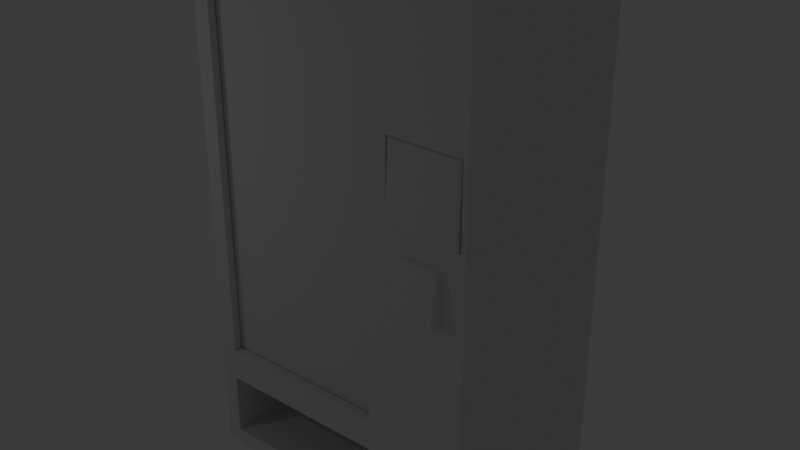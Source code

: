 # Source: VendingMachines.blend  (saved by Blender 5.1.30; exported with 4.5.12 LTS)
import bpy
from mathutils import Matrix  # noqa: F401  (used for matrix-valued properties, if any)

bpy.ops.wm.read_factory_settings(use_empty=True)
scene = bpy.context.scene
scene.name = 'Scene'

# ---- collections
col_collection = bpy.data.collections.new('Collection'); scene.collection.children.link(col_collection)

# ---- world
world_world = bpy.data.worlds.new('World'); scene.world = world_world
world_world.use_nodes = True; world_world.node_tree.nodes.clear()
_N = world_world.node_tree.nodes; _L = world_world.node_tree.links
n0 = _N.new('ShaderNodeOutputWorld'); n0.name = 'World Output'; n0.location = (200, 100)
n1 = _N.new('ShaderNodeBackground'); n1.name = 'Background'; n1.location = (-200, 100)
n1.inputs[0].default_value = (0.05088, 0.05088, 0.05088, 1.0)
_L.new(n1.outputs[0], n0.inputs[0])
n0.is_active_output = True
world_world.color = (0.05088, 0.05088, 0.05088)
world_world.sun_shadow_jitter_overblur = 0.0

# ---- lights
light_point_001 = bpy.data.lights.new('Point.001', 'POINT')

# ---- meshes
me_cube_003 = bpy.data.meshes.new('Cube.003')
me_cube_003.from_pydata([(-0.8396, -1.0, 1.138), (-0.8396, -1.0, 4.843), (-1.0, 1.0, 0.9774), (-1.0, 1.0, 5.004), (0.8533, -1.0, 1.138), (0.8533, -1.0, 4.843), (1.014, 1.0, 5.004), (1.836, 1.0, 5.004), (1.836, 1.0, 0.9774), (1.836, -1.0, 0.9774), (1.836, -1.0, 5.004), (-1.0, 1.0, 0.04491), (-0.8558, -1.0, 0.2023), (1.014, 1.0, 0.04491), (0.8431, -1.0, 0.2023), (1.836, -1.0, 0.04491), (1.836, 1.0, 0.04491), (-0.8558, -1.0, 0.82), (-1.0, -1.0, 5.004), (1.014, -1.0, 5.004), (0.8431, -1.0, 0.82), (-0.8396, -0.9208, 1.138), (-0.8396, -0.9208, 4.843), (0.8533, -0.9208, 4.843), (0.8533, -0.9208, 1.138), (-0.7619, -0.7918, 1.064), (-0.8908, -0.9208, 4.918), (0.9045, -0.9208, 4.918), (0.7756, -0.7918, 1.064), (-0.7619, -0.4416, 1.064), (-0.8908, -0.3126, 4.918), (0.9045, -0.3126, 4.918), (0.7756, -0.4416, 1.064), (1.229, -1.0, 2.906), (1.621, -1.0, 2.906), (1.425, -1.0, 0.9774), (1.425, -1.0, 5.004), (1.425, -1.0, 2.906), (1.229, -1.0, 2.421), (1.621, -1.0, 2.421), (1.631, -1.0, 0.9774), (1.219, -1.0, 5.004), (1.059, -1.0, 3.865), (1.791, -1.0, 3.865), (1.219, -1.0, 0.9774), (1.631, -1.0, 5.004), (1.599, -1.0, 2.906), (1.251, -1.0, 2.906), (1.425, -1.0, 3.865), (1.425, -1.0, 2.421), (1.251, -1.0, 2.421), (1.23, -1.0, 3.865), (1.62, -1.0, 3.865), (1.599, -1.0, 2.421), (1.62, -1.0, 3.098), (1.791, -1.0, 3.098), (1.23, -1.0, 3.098), (1.425, -1.0, 3.098), (1.059, -1.0, 3.098), (1.014, -1.0, 2.241), (1.836, -1.0, 2.241), (1.219, -1.0, 2.241), (1.425, -1.0, 2.241), (1.631, -1.0, 2.241), (1.599, -1.01, 2.901), (1.599, -1.046, 2.884), (1.599, -1.035, 2.898), (1.599, -1.046, 2.884), (1.621, -1.01, 2.901), (1.615, -1.035, 2.898), (1.251, -1.01, 2.901), (1.251, -1.046, 2.884), (1.251, -1.035, 2.898), (1.425, -1.046, 2.884), (1.425, -1.01, 2.901), (1.425, -1.035, 2.898), (1.251, -1.046, 2.884), (1.229, -1.01, 2.901), (1.236, -1.035, 2.898), (1.229, -1.081, 2.421), (1.251, -1.111, 2.447), (1.236, -1.103, 2.431), (1.599, -1.111, 2.447), (1.621, -1.081, 2.421), (1.615, -1.103, 2.431), (1.251, -1.111, 2.447), (1.251, -1.081, 2.421), (1.251, -1.103, 2.431), (1.425, -1.081, 2.421), (1.425, -1.111, 2.447), (1.425, -1.103, 2.431), (1.599, -1.111, 2.447), (1.599, -1.081, 2.421), (1.599, -1.103, 2.431), (1.014, -1.0, 3.876), (1.014, -1.0, 3.086), (1.836, -1.0, 3.876), (1.836, -1.0, 3.086), (1.631, -1.0, 3.086), (1.219, -1.0, 3.086), (1.425, -1.0, 3.086), (1.219, -1.0, 3.876), (1.425, -1.0, 3.876), (1.631, -1.0, 3.876), (1.073, -0.9772, 3.85), (1.777, -0.9772, 3.85), (1.425, -0.9772, 3.85), (1.23, -0.9772, 3.85), (1.62, -0.9772, 3.85), (1.62, -0.9772, 3.112), (1.777, -0.9772, 3.112), (1.23, -0.9772, 3.112), (1.425, -0.9772, 3.112), (1.073, -0.9772, 3.112), (1.059, -0.9772, 3.865), (1.059, -0.9772, 3.098), (1.791, -0.9772, 3.865), (1.791, -0.9772, 3.098), (1.62, -0.9772, 3.098), (1.23, -0.9772, 3.098), (1.425, -0.9772, 3.098), (1.23, -0.9772, 3.865), (1.425, -0.9772, 3.865), (1.62, -0.9772, 3.865), (1.097, -1.002, 3.827), (1.073, -0.9772, 3.85), (1.08, -0.9941, 3.843), (1.777, -0.9772, 3.85), (1.753, -1.002, 3.827), (1.77, -0.9941, 3.843), (1.425, -1.002, 3.827), (1.425, -0.9772, 3.85), (1.425, -0.9941, 3.843), (1.23, -0.9772, 3.85), (1.23, -1.002, 3.827), (1.23, -0.9941, 3.843), (1.62, -0.9772, 3.85), (1.62, -1.002, 3.827), (1.62, -0.9941, 3.843), (1.62, -1.036, 3.136), (1.62, -1.014, 3.112), (1.62, -1.03, 3.119), (1.753, -1.036, 3.136), (1.777, -1.014, 3.112), (1.77, -1.03, 3.119), (1.23, -1.036, 3.136), (1.23, -1.014, 3.112), (1.23, -1.03, 3.119), (1.425, -1.014, 3.112), (1.425, -1.036, 3.136), (1.425, -1.03, 3.119), (1.073, -1.014, 3.112), (1.097, -1.036, 3.136), (1.08, -1.03, 3.119), (-1.0, -1.0, 0.9774), (1.014, -1.0, 0.9774), (-1.0, -1.0, 0.04491), (1.014, -1.0, 0.04491), (-0.8908, -0.9208, 1.064), (0.9045, -0.9208, 1.064), (-0.8908, -0.3126, 1.064), (0.9045, -0.3126, 1.064), (-0.8558, -0.8009, 0.82), (0.8431, -0.8009, 0.82), (-0.8558, -0.8009, 0.2023), (0.8431, -0.8009, 0.2023), (-0.8558, -0.4313, 0.82), (0.8431, -0.4313, 0.82), (-0.8558, -0.4313, 0.2023), (0.8431, -0.4313, 0.2023)], [], [(2, 3, 6, 7, 8, 16, 13, 11), (0, 4, 24, 21), (11, 13, 16, 15, 157, 156), (8, 7, 10, 96, 97, 60, 9, 15, 16), (6, 3, 18, 19, 41, 36, 45, 10, 7), (9, 40, 35, 44, 155, 157, 15), (14, 20, 163, 165), (154, 18, 3, 2, 11, 156), (21, 24, 159, 158), (1, 0, 21, 22), (5, 1, 22, 23), (4, 5, 23, 24), (27, 26, 30, 31), (22, 21, 158, 26), (23, 22, 26, 27), (24, 23, 27, 159), (161, 31, 30, 160), (159, 27, 31, 161), (166, 167, 32, 29), (26, 158, 160, 30), (55, 43, 116, 117), (40, 9, 60, 63, 62, 61, 59, 155, 44, 35), (101, 102, 103, 96, 10, 45, 36, 41, 19, 94), (134, 130, 137, 128, 129, 138, 132, 135, 126, 124), (46, 34, 97, 98, 100, 99, 95, 59, 38, 33, 47, 37), (65, 67, 69, 66), (66, 69, 68, 64), (72, 75, 66, 64, 74, 70), (46, 37, 47, 70, 74, 64), (77, 79, 81, 78), (78, 81, 80, 76), (67, 82, 84, 69), (69, 84, 83, 68), (76, 71, 72, 78), (78, 72, 70, 77), (50, 49, 53, 92, 88, 86), (86, 88, 92, 93, 90, 87), (79, 86, 87, 81), (81, 87, 85, 80), (92, 83, 84, 93), (93, 84, 82, 91), (34, 46, 64, 68), (85, 89, 91, 82, 67, 65, 73, 71, 76, 80), (87, 90, 93, 91, 89, 85), (39, 34, 68, 83), (47, 33, 77, 70), (33, 38, 79, 77), (38, 50, 86, 79), (53, 39, 83, 92), (4, 0, 154, 156, 12, 17, 20, 14, 157, 155), (58, 42, 94, 95), (43, 55, 97, 96), (58, 56, 57, 54, 55, 117, 118, 120, 119, 115), (135, 132, 138, 129, 127, 136, 131, 133, 125, 126), (43, 52, 123, 116), (140, 143, 144, 141, 150, 147, 153, 151, 146, 148), (52, 48, 122, 123), (48, 51, 121, 122), (42, 58, 115, 114), (51, 42, 114, 121), (113, 104, 114, 115), (105, 110, 117, 116), (55, 54, 57, 56, 58, 95, 99, 100, 98, 97), (110, 109, 112, 111, 113, 115, 119, 120, 118, 117), (125, 151, 153, 126), (126, 153, 152, 124), (128, 142, 144, 129), (129, 144, 143, 127), (109, 110, 143, 140, 148, 146, 151, 113, 111, 112), (51, 48, 52, 43, 96, 103, 102, 101, 94, 42), (141, 144, 142, 139, 149, 145, 152, 153, 147, 150), (107, 106, 108, 105, 116, 123, 122, 121, 114, 104), (104, 113, 151, 125), (139, 142, 128, 137, 130, 134, 124, 152, 145, 149), (107, 104, 125, 133), (105, 108, 136, 127), (110, 105, 127, 143), (106, 107, 133, 131), (108, 106, 131, 136), (71, 73, 65, 66, 75, 72), (14, 12, 156, 157), (0, 1, 5, 4, 155, 59, 95, 94, 19, 18, 154), (28, 25, 158, 159), (29, 32, 161, 160), (32, 28, 159, 161), (25, 29, 160, 158), (162, 164, 168, 166), (12, 14, 165, 164), (17, 12, 164, 162), (20, 17, 162, 163), (167, 166, 168, 169), (162, 166, 29, 25), (165, 163, 167, 169), (164, 165, 169, 168), (167, 163, 28, 32), (163, 162, 25, 28), (34, 39, 53, 49, 50, 38, 59, 61, 62, 63, 60, 97)])
_uv = me_cube_003.uv_layers.new(name='UVMap')
_uv.uv.foreach_set('vector', [-6.16e-09, 0.4161, -6.16e-09, 0.0, 0.2081, 0.0, 0.2932, 0.0, 0.2932, 0.4161, 0.2932, 0.5125, 0.2081, 0.5125, -6.16e-09, 0.5125, 0.2768, 0.6875, 0.2768, 0.5125, 0.2849, 0.5125, 0.2849, 0.6875, 0.5863, 0.8058, 0.5863, 0.5976, 0.5863, 0.5126, 0.7912, 0.5126, 0.7912, 0.5976, 0.7912, 0.8058, 0.7927, 0.4163, 0.7927, 0.0002864, 0.9991, 0.0, 0.9991, 0.1165, 0.9991, 0.1981, 0.9991, 0.2854, 0.9991, 0.416, 0.9991, 0.5123, 0.7927, 0.5126, 0.9974, 0.5977, 0.9974, 0.8058, 0.7927, 0.8058, 0.7927, 0.5977, 0.7927, 0.5764, 0.7927, 0.5551, 0.7927, 0.5339, 0.7927, 0.5126, 0.9974, 0.5126, 0.2932, 0.4161, 0.3144, 0.4161, 0.3357, 0.4161, 0.3569, 0.4161, 0.3782, 0.4161, 0.3782, 0.5124, 0.2932, 0.5124, 0.3518, 0.9998, 0.3518, 0.936, 0.3724, 0.936, 0.3724, 0.9998, 0.5863, 0.4161, 0.5863, 0.0, 0.7927, 0.0001977, 0.7927, 0.4163, 0.7927, 0.5126, 0.5863, 0.5124, 0.2984, 0.903, 0.4734, 0.903, 0.4787, 0.9107, 0.2932, 0.9107, 0.5863, 0.5124, 0.5863, 0.8953, 0.5781, 0.8953, 0.5781, 0.5124, 0.2768, 0.5125, 0.2768, 0.6875, 0.2687, 0.6875, 0.2687, 0.5125, 0.5666, 0.8953, 0.5666, 0.5124, 0.5748, 0.5124, 0.5748, 0.8953, 0.7376, 0.8058, 0.7376, 0.9913, 0.6753, 0.9913, 0.6753, 0.8058, 0.2984, 0.5201, 0.2984, 0.903, 0.2932, 0.9107, 0.2932, 0.5124, 0.4734, 0.5201, 0.2984, 0.5201, 0.2932, 0.5124, 0.4787, 0.5124, 0.4734, 0.903, 0.4734, 0.5201, 0.4787, 0.5124, 0.4787, 0.9107, 0.0, 0.9107, 0.0, 0.5125, 0.1856, 0.5125, 0.1856, 0.9107, 0.4787, 0.9107, 0.4787, 0.5124, 0.5415, 0.5125, 0.5415, 0.9107, 0.6115, 0.8058, 0.6115, 0.9814, 0.5863, 0.9744, 0.5863, 0.8155, 0.2483, 0.5125, 0.2483, 0.9107, 0.1856, 0.9108, 0.1856, 0.5126, 0.4508, 0.6258, 0.4508, 0.5465, 0.4532, 0.5465, 0.4532, 0.6258, 0.3144, 0.4161, 0.2932, 0.4161, 0.2932, 0.2855, 0.3144, 0.2855, 0.3357, 0.2855, 0.3569, 0.2855, 0.3782, 0.2855, 0.3782, 0.4161, 0.3569, 0.4161, 0.3357, 0.4161, 0.3569, 0.1165, 0.3357, 0.1165, 0.3144, 0.1165, 0.2932, 0.1165, 0.2932, 0.0, 0.3144, 0.0, 0.3357, 0.0, 0.3569, 0.0, 0.3782, 0.0, 0.3782, 0.1165, 0.4082, 0.6763, 0.388, 0.6763, 0.3678, 0.6763, 0.354, 0.6763, 0.3523, 0.6746, 0.3678, 0.6746, 0.388, 0.6746, 0.4082, 0.6746, 0.4236, 0.6746, 0.4219, 0.6763, 0.3177, 0.2167, 0.3154, 0.2167, 0.2932, 0.1981, 0.3144, 0.1981, 0.3357, 0.1981, 0.3569, 0.1981, 0.3782, 0.1981, 0.3782, 0.2855, 0.3559, 0.2669, 0.3559, 0.2167, 0.3537, 0.2167, 0.3357, 0.2167, 0.356, 0.8849, 0.356, 0.8849, 0.3545, 0.8864, 0.3545, 0.8849, 0.3545, 0.8849, 0.3545, 0.8864, 0.352, 0.8871, 0.352, 0.8849, 0.3545, 0.8489, 0.3545, 0.8669, 0.3545, 0.8849, 0.352, 0.8849, 0.352, 0.8669, 0.352, 0.8489, 0.3509, 0.8849, 0.3509, 0.8669, 0.3509, 0.8489, 0.352, 0.8489, 0.352, 0.8669, 0.352, 0.8849, 0.4164, 0.8057, 0.4091, 0.8553, 0.4068, 0.8544, 0.4139, 0.806, 0.3793, 0.7984, 0.3793, 0.8466, 0.3777, 0.8449, 0.3777, 0.7998, 0.3418, 0.7998, 0.3418, 0.8449, 0.3402, 0.8466, 0.3402, 0.7984, 0.4211, 0.806, 0.4282, 0.8543, 0.4258, 0.8553, 0.4185, 0.8057, 0.356, 0.8489, 0.356, 0.8489, 0.3545, 0.8489, 0.3545, 0.8473, 0.3545, 0.8473, 0.3545, 0.8489, 0.352, 0.8489, 0.352, 0.8466, 0.3402, 0.8849, 0.3402, 0.8669, 0.3402, 0.8489, 0.3485, 0.8489, 0.3485, 0.8669, 0.3485, 0.8849, 0.3485, 0.8849, 0.3485, 0.8669, 0.3485, 0.8489, 0.3509, 0.8489, 0.3509, 0.8669, 0.3509, 0.8849, 0.3485, 0.8871, 0.3485, 0.8849, 0.3509, 0.8849, 0.3509, 0.8864, 0.3793, 0.8466, 0.3777, 0.8466, 0.3777, 0.8449, 0.3777, 0.8449, 0.3485, 0.8489, 0.3485, 0.8466, 0.3509, 0.8473, 0.3509, 0.8489, 0.3418, 0.8466, 0.3402, 0.8466, 0.3418, 0.8449, 0.3418, 0.8449, 0.3509, 0.8871, 0.3509, 0.8849, 0.352, 0.8849, 0.352, 0.8871, 0.3777, 0.8449, 0.3598, 0.8449, 0.3418, 0.8449, 0.3418, 0.8449, 0.3418, 0.7998, 0.3418, 0.7998, 0.3598, 0.7998, 0.3777, 0.7998, 0.3777, 0.7998, 0.3777, 0.8449, 0.3777, 0.8466, 0.3598, 0.8466, 0.3418, 0.8466, 0.3418, 0.8449, 0.3598, 0.8449, 0.3777, 0.8449, 0.4175, 0.8553, 0.4175, 0.8052, 0.4185, 0.8057, 0.4258, 0.8553, 0.3509, 0.8489, 0.3509, 0.8466, 0.352, 0.8466, 0.352, 0.8489, 0.4175, 0.8052, 0.4175, 0.8553, 0.4091, 0.8553, 0.4164, 0.8057, 0.3402, 0.8871, 0.3402, 0.8849, 0.3485, 0.8849, 0.3485, 0.8871, 0.3402, 0.8489, 0.3402, 0.8466, 0.3485, 0.8466, 0.3485, 0.8489, 0.3948, 0.3995, 0.5697, 0.3995, 0.5863, 0.4161, 0.5863, 0.5124, 0.5714, 0.4962, 0.5714, 0.4323, 0.3958, 0.4323, 0.3958, 0.4962, 0.3782, 0.5124, 0.3782, 0.4161, 0.3735, 0.197, 0.3735, 0.1177, 0.3782, 0.1165, 0.3782, 0.1981, 0.2978, 0.1177, 0.2978, 0.197, 0.2932, 0.1981, 0.2932, 0.1165, 0.3159, 0.7015, 0.3159, 0.6839, 0.3159, 0.6637, 0.3159, 0.6435, 0.3159, 0.6258, 0.3183, 0.6258, 0.3183, 0.6435, 0.3183, 0.6637, 0.3183, 0.6839, 0.3183, 0.7015, 0.4527, 0.7176, 0.4527, 0.7378, 0.4527, 0.758, 0.4527, 0.7734, 0.4508, 0.7741, 0.4508, 0.758, 0.4508, 0.7378, 0.4508, 0.7176, 0.4508, 0.7014, 0.4527, 0.7021, 0.4532, 0.6258, 0.4532, 0.6434, 0.4508, 0.6434, 0.4508, 0.6258, 0.3224, 0.7154, 0.3224, 0.6992, 0.3242, 0.6999, 0.3242, 0.7154, 0.3242, 0.7355, 0.3242, 0.7557, 0.3242, 0.7712, 0.3224, 0.7719, 0.3224, 0.7557, 0.3224, 0.7355, 0.4532, 0.6434, 0.4532, 0.6636, 0.4508, 0.6636, 0.4508, 0.6434, 0.4532, 0.6636, 0.4532, 0.6838, 0.4508, 0.6838, 0.4508, 0.6636, 0.3183, 0.5466, 0.3183, 0.6258, 0.3159, 0.6258, 0.3159, 0.5466, 0.4532, 0.6838, 0.4532, 0.7014, 0.4508, 0.7014, 0.4508, 0.6838, 0.4265, 0.6732, 0.4265, 0.5969, 0.428, 0.5954, 0.428, 0.6746, 0.3538, 0.5969, 0.3538, 0.6732, 0.3523, 0.6746, 0.3523, 0.5954, 0.2978, 0.197, 0.3155, 0.197, 0.3357, 0.197, 0.3559, 0.197, 0.3735, 0.197, 0.3782, 0.1981, 0.3569, 0.1981, 0.3357, 0.1981, 0.3144, 0.1981, 0.2932, 0.1981, 0.3538, 0.6732, 0.37, 0.6732, 0.3902, 0.6732, 0.4103, 0.6732, 0.4265, 0.6732, 0.428, 0.6746, 0.4103, 0.6746, 0.3902, 0.6746, 0.37, 0.6746, 0.3523, 0.6746, 0.3242, 0.5466, 0.3204, 0.6229, 0.3187, 0.6222, 0.3224, 0.5474, 0.4236, 0.6746, 0.4236, 0.7494, 0.4219, 0.7477, 0.4219, 0.6763, 0.354, 0.6763, 0.354, 0.7477, 0.3523, 0.7494, 0.3523, 0.6746, 0.3205, 0.6237, 0.3242, 0.6985, 0.3224, 0.6992, 0.3187, 0.6229, 0.3187, 0.7154, 0.3187, 0.6992, 0.3224, 0.6992, 0.3224, 0.7154, 0.3224, 0.7355, 0.3224, 0.7557, 0.3224, 0.7719, 0.3187, 0.7719, 0.3187, 0.7557, 0.3187, 0.7355, 0.3559, 0.1177, 0.3357, 0.1177, 0.3155, 0.1177, 0.2978, 0.1177, 0.2932, 0.1165, 0.3144, 0.1165, 0.3357, 0.1165, 0.3569, 0.1165, 0.3782, 0.1165, 0.3735, 0.1177, 0.3678, 0.7494, 0.3523, 0.7494, 0.354, 0.7477, 0.3678, 0.7477, 0.388, 0.7477, 0.4082, 0.7477, 0.4219, 0.7477, 0.4236, 0.7494, 0.4082, 0.7494, 0.388, 0.7494, 0.4103, 0.5969, 0.3902, 0.5969, 0.37, 0.5969, 0.3538, 0.5969, 0.3523, 0.5954, 0.37, 0.5954, 0.3902, 0.5954, 0.4103, 0.5954, 0.428, 0.5954, 0.4265, 0.5969, 0.3242, 0.5466, 0.3242, 0.6229, 0.3204, 0.6229, 0.3242, 0.5466, 0.3678, 0.7477, 0.354, 0.7477, 0.354, 0.6763, 0.3678, 0.6763, 0.388, 0.6763, 0.4082, 0.6763, 0.4219, 0.6763, 0.4219, 0.7477, 0.4082, 0.7477, 0.388, 0.7477, 0.4508, 0.7176, 0.4508, 0.7014, 0.4508, 0.7014, 0.4508, 0.7176, 0.4508, 0.7741, 0.4508, 0.758, 0.4508, 0.758, 0.4508, 0.7741, 0.3187, 0.6992, 0.3187, 0.6229, 0.3187, 0.6229, 0.3224, 0.6992, 0.4508, 0.7378, 0.4508, 0.7176, 0.4508, 0.7176, 0.4508, 0.7378, 0.4508, 0.758, 0.4508, 0.7378, 0.4508, 0.7378, 0.4508, 0.758, 0.356, 0.8489, 0.356, 0.8669, 0.356, 0.8849, 0.3545, 0.8849, 0.3545, 0.8669, 0.3545, 0.8489, 0.3958, 0.4962, 0.5714, 0.4962, 0.5863, 0.5124, 0.3782, 0.5124, 0.5697, 0.3995, 0.5697, 0.01658, 0.3948, 0.01658, 0.3948, 0.3995, 0.3782, 0.4161, 0.3782, 0.2855, 0.3782, 0.1981, 0.3782, 0.1165, 0.3782, 0.0, 0.5863, 0.0, 0.5863, 0.4161, 0.8059, 0.8191, 0.8059, 0.978, 0.7927, 0.9913, 0.7927, 0.8058, 0.8417, 0.978, 0.8417, 0.8191, 0.8549, 0.8058, 0.8549, 0.9913, 0.8417, 0.8191, 0.8059, 0.8191, 0.7927, 0.8058, 0.8549, 0.8058, 0.8059, 0.978, 0.8417, 0.978, 0.8549, 0.9913, 0.7927, 0.9913, 0.3313, 0.9361, 0.3313, 0.9999, 0.2932, 1.0, 0.2932, 0.9362, 0.8549, 0.9814, 0.8549, 0.8058, 0.8753, 0.8058, 0.8753, 0.9814, 0.3518, 0.9361, 0.3518, 0.9999, 0.3313, 0.9999, 0.3313, 0.9361, 0.2687, 0.5125, 0.2687, 0.6881, 0.2483, 0.6881, 0.2483, 0.5125, 0.6115, 0.9814, 0.6115, 0.8058, 0.6753, 0.8058, 0.6753, 0.9814, 0.3313, 0.9361, 0.2932, 0.9362, 0.2937, 0.9108, 0.3298, 0.9107, 0.3724, 0.9998, 0.3724, 0.936, 0.4105, 0.936, 0.4105, 0.9999, 0.8753, 0.9814, 0.8753, 0.8058, 0.9132, 0.8058, 0.9132, 0.9814, 0.4105, 0.936, 0.3724, 0.936, 0.3737, 0.9107, 0.4098, 0.9107, 0.5666, 0.5124, 0.5666, 0.688, 0.5415, 0.6783, 0.5415, 0.5194, 0.3154, 0.2167, 0.3154, 0.2669, 0.3177, 0.2669, 0.3357, 0.2669, 0.3537, 0.2669, 0.3559, 0.2669, 0.3782, 0.2855, 0.3569, 0.2855, 0.3357, 0.2855, 0.3144, 0.2855, 0.2932, 0.2855, 0.2932, 0.1981])
me_cube_003.update()
me_cube_005 = bpy.data.meshes.new('Cube.005')
me_cube_005.from_pydata([(-0.9815, -1.0, -1.0), (-0.9815, -1.0, 2.79), (-0.9815, 1.0, -1.0), (-0.9815, 1.0, 2.79), (1.0, -1.0, -1.0), (1.0, -1.0, 2.79), (1.0, 1.0, -1.0), (1.0, 1.0, 2.79)], [], [(0, 1, 3, 2), (2, 3, 7, 6), (6, 7, 5, 4), (4, 5, 1, 0), (2, 6, 4, 0), (7, 3, 1, 5)])
_uv = me_cube_005.uv_layers.new(name='UVMap')
_uv.uv.foreach_set('vector', [0.4175, 0.2129, 0.4175, 0.1257, 0.4635, 0.1257, 0.4635, 0.2129, 0.4175, 0.3001, 0.4175, 0.2129, 0.4631, 0.2129, 0.4631, 0.3001, 0.4635, 0.2129, 0.4635, 0.1257, 0.5095, 0.1257, 0.5095, 0.2129, 0.4631, 0.3001, 0.4631, 0.2129, 0.5087, 0.2129, 0.5087, 0.3001, 0.5551, 0.1717, 0.5095, 0.1717, 0.5095, 0.1257, 0.5551, 0.1257, 0.5551, 0.2177, 0.5095, 0.2177, 0.5095, 0.1717, 0.5551, 0.1717])
me_cube_005.update()

# ---- objects
ob_cube = bpy.data.objects.new('Cube', me_cube_003)
ob_point = bpy.data.objects.new('Point', light_point_001)
ob_cube_001 = bpy.data.objects.new('Cube.001', me_cube_005)

# ---- transforms, parenting, visibility, modifiers, constraints
ob_cube.location = (0.0, 0.0, 0.0)
ob_point.location = (-2.353, -3.663, 3.944)
ob_cube_001.location = (0.0, -0.886, 2.078)
ob_cube_001.scale = (1.0, 0.02517, 1.0)

# ---- collection membership
col_collection.objects.link(ob_cube)
col_collection.objects.link(ob_point)
col_collection.objects.link(ob_cube_001)

# ---- scene / render settings (as saved in the file)
scene.frame_start = 1; scene.frame_end = 250; scene.frame_set(0)
scene.render.engine = 'BLENDER_EEVEE_NEXT'
scene.render.bake_bias = 0.0
scene.render.bake_samples = 0
scene.cycles.sampling_pattern = 'TABULATED_SOBOL'
scene.eevee.use_volume_custom_range = False
bpy.context.view_layer.update()

# ---- added for rendering (the .blend has no active camera): camera
cam_auto = bpy.data.cameras.new('AutoCamera')
cam_auto.lens = 50.0
cam_auto.sensor_width = 36.0
cam_auto.clip_end = 1000.0
ob_auto_camera = bpy.data.objects.new('AutoCamera', cam_auto)
scene.collection.objects.link(ob_auto_camera)
ob_auto_camera.location = (6.0531, -6.81723, 7.03223)
ob_auto_camera.rotation_euler = (1.09748, -7.21219e-08, 0.694738)
scene.camera = ob_auto_camera
bpy.context.view_layer.update()

